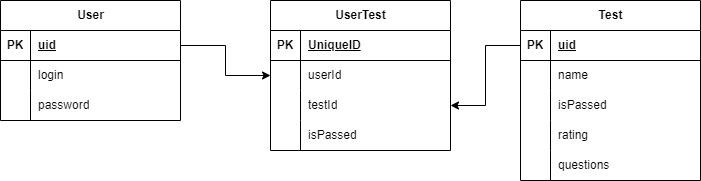

The diagram above was exported from draw.io. Its source (the exported page's mxGraphModel, read from the mxfile embedded in the PNG):
<mxGraphModel dx="1434" dy="796" grid="1" gridSize="10" guides="1" tooltips="1" connect="1" arrows="1" fold="1" page="1" pageScale="1" pageWidth="827" pageHeight="1169" math="0" shadow="0">
  <root>
    <mxCell id="0" />
    <mxCell id="1" parent="0" />
    <mxCell id="ZPU4b_86RxAxCGl5wvlN-1" value="User" style="shape=table;startSize=30;container=1;collapsible=1;childLayout=tableLayout;fixedRows=1;rowLines=0;fontStyle=1;align=center;resizeLast=1;html=1;" vertex="1" parent="1">
      <mxGeometry x="70" y="220" width="180" height="120" as="geometry" />
    </mxCell>
    <mxCell id="ZPU4b_86RxAxCGl5wvlN-2" value="" style="shape=tableRow;horizontal=0;startSize=0;swimlaneHead=0;swimlaneBody=0;fillColor=none;collapsible=0;dropTarget=0;points=[[0,0.5],[1,0.5]];portConstraint=eastwest;top=0;left=0;right=0;bottom=1;" vertex="1" parent="ZPU4b_86RxAxCGl5wvlN-1">
      <mxGeometry y="30" width="180" height="30" as="geometry" />
    </mxCell>
    <mxCell id="ZPU4b_86RxAxCGl5wvlN-3" value="PK" style="shape=partialRectangle;connectable=0;fillColor=none;top=0;left=0;bottom=0;right=0;fontStyle=1;overflow=hidden;whiteSpace=wrap;html=1;" vertex="1" parent="ZPU4b_86RxAxCGl5wvlN-2">
      <mxGeometry width="30" height="30" as="geometry">
        <mxRectangle width="30" height="30" as="alternateBounds" />
      </mxGeometry>
    </mxCell>
    <mxCell id="ZPU4b_86RxAxCGl5wvlN-4" value="uid" style="shape=partialRectangle;connectable=0;fillColor=none;top=0;left=0;bottom=0;right=0;align=left;spacingLeft=6;fontStyle=5;overflow=hidden;whiteSpace=wrap;html=1;" vertex="1" parent="ZPU4b_86RxAxCGl5wvlN-2">
      <mxGeometry x="30" width="150" height="30" as="geometry">
        <mxRectangle width="150" height="30" as="alternateBounds" />
      </mxGeometry>
    </mxCell>
    <mxCell id="ZPU4b_86RxAxCGl5wvlN-5" value="" style="shape=tableRow;horizontal=0;startSize=0;swimlaneHead=0;swimlaneBody=0;fillColor=none;collapsible=0;dropTarget=0;points=[[0,0.5],[1,0.5]];portConstraint=eastwest;top=0;left=0;right=0;bottom=0;" vertex="1" parent="ZPU4b_86RxAxCGl5wvlN-1">
      <mxGeometry y="60" width="180" height="30" as="geometry" />
    </mxCell>
    <mxCell id="ZPU4b_86RxAxCGl5wvlN-6" value="" style="shape=partialRectangle;connectable=0;fillColor=none;top=0;left=0;bottom=0;right=0;editable=1;overflow=hidden;whiteSpace=wrap;html=1;" vertex="1" parent="ZPU4b_86RxAxCGl5wvlN-5">
      <mxGeometry width="30" height="30" as="geometry">
        <mxRectangle width="30" height="30" as="alternateBounds" />
      </mxGeometry>
    </mxCell>
    <mxCell id="ZPU4b_86RxAxCGl5wvlN-7" value="login" style="shape=partialRectangle;connectable=0;fillColor=none;top=0;left=0;bottom=0;right=0;align=left;spacingLeft=6;overflow=hidden;whiteSpace=wrap;html=1;" vertex="1" parent="ZPU4b_86RxAxCGl5wvlN-5">
      <mxGeometry x="30" width="150" height="30" as="geometry">
        <mxRectangle width="150" height="30" as="alternateBounds" />
      </mxGeometry>
    </mxCell>
    <mxCell id="ZPU4b_86RxAxCGl5wvlN-8" value="" style="shape=tableRow;horizontal=0;startSize=0;swimlaneHead=0;swimlaneBody=0;fillColor=none;collapsible=0;dropTarget=0;points=[[0,0.5],[1,0.5]];portConstraint=eastwest;top=0;left=0;right=0;bottom=0;" vertex="1" parent="ZPU4b_86RxAxCGl5wvlN-1">
      <mxGeometry y="90" width="180" height="30" as="geometry" />
    </mxCell>
    <mxCell id="ZPU4b_86RxAxCGl5wvlN-9" value="" style="shape=partialRectangle;connectable=0;fillColor=none;top=0;left=0;bottom=0;right=0;editable=1;overflow=hidden;whiteSpace=wrap;html=1;" vertex="1" parent="ZPU4b_86RxAxCGl5wvlN-8">
      <mxGeometry width="30" height="30" as="geometry">
        <mxRectangle width="30" height="30" as="alternateBounds" />
      </mxGeometry>
    </mxCell>
    <mxCell id="ZPU4b_86RxAxCGl5wvlN-10" value="password" style="shape=partialRectangle;connectable=0;fillColor=none;top=0;left=0;bottom=0;right=0;align=left;spacingLeft=6;overflow=hidden;whiteSpace=wrap;html=1;" vertex="1" parent="ZPU4b_86RxAxCGl5wvlN-8">
      <mxGeometry x="30" width="150" height="30" as="geometry">
        <mxRectangle width="150" height="30" as="alternateBounds" />
      </mxGeometry>
    </mxCell>
    <mxCell id="ZPU4b_86RxAxCGl5wvlN-14" value="Test" style="shape=table;startSize=30;container=1;collapsible=1;childLayout=tableLayout;fixedRows=1;rowLines=0;fontStyle=1;align=center;resizeLast=1;html=1;" vertex="1" parent="1">
      <mxGeometry x="590" y="220" width="180" height="180" as="geometry" />
    </mxCell>
    <mxCell id="ZPU4b_86RxAxCGl5wvlN-15" value="" style="shape=tableRow;horizontal=0;startSize=0;swimlaneHead=0;swimlaneBody=0;fillColor=none;collapsible=0;dropTarget=0;points=[[0,0.5],[1,0.5]];portConstraint=eastwest;top=0;left=0;right=0;bottom=1;" vertex="1" parent="ZPU4b_86RxAxCGl5wvlN-14">
      <mxGeometry y="30" width="180" height="30" as="geometry" />
    </mxCell>
    <mxCell id="ZPU4b_86RxAxCGl5wvlN-16" value="PK" style="shape=partialRectangle;connectable=0;fillColor=none;top=0;left=0;bottom=0;right=0;fontStyle=1;overflow=hidden;whiteSpace=wrap;html=1;" vertex="1" parent="ZPU4b_86RxAxCGl5wvlN-15">
      <mxGeometry width="30" height="30" as="geometry">
        <mxRectangle width="30" height="30" as="alternateBounds" />
      </mxGeometry>
    </mxCell>
    <mxCell id="ZPU4b_86RxAxCGl5wvlN-17" value="uid" style="shape=partialRectangle;connectable=0;fillColor=none;top=0;left=0;bottom=0;right=0;align=left;spacingLeft=6;fontStyle=5;overflow=hidden;whiteSpace=wrap;html=1;" vertex="1" parent="ZPU4b_86RxAxCGl5wvlN-15">
      <mxGeometry x="30" width="150" height="30" as="geometry">
        <mxRectangle width="150" height="30" as="alternateBounds" />
      </mxGeometry>
    </mxCell>
    <mxCell id="ZPU4b_86RxAxCGl5wvlN-18" value="" style="shape=tableRow;horizontal=0;startSize=0;swimlaneHead=0;swimlaneBody=0;fillColor=none;collapsible=0;dropTarget=0;points=[[0,0.5],[1,0.5]];portConstraint=eastwest;top=0;left=0;right=0;bottom=0;" vertex="1" parent="ZPU4b_86RxAxCGl5wvlN-14">
      <mxGeometry y="60" width="180" height="30" as="geometry" />
    </mxCell>
    <mxCell id="ZPU4b_86RxAxCGl5wvlN-19" value="" style="shape=partialRectangle;connectable=0;fillColor=none;top=0;left=0;bottom=0;right=0;editable=1;overflow=hidden;whiteSpace=wrap;html=1;" vertex="1" parent="ZPU4b_86RxAxCGl5wvlN-18">
      <mxGeometry width="30" height="30" as="geometry">
        <mxRectangle width="30" height="30" as="alternateBounds" />
      </mxGeometry>
    </mxCell>
    <mxCell id="ZPU4b_86RxAxCGl5wvlN-20" value="name" style="shape=partialRectangle;connectable=0;fillColor=none;top=0;left=0;bottom=0;right=0;align=left;spacingLeft=6;overflow=hidden;whiteSpace=wrap;html=1;" vertex="1" parent="ZPU4b_86RxAxCGl5wvlN-18">
      <mxGeometry x="30" width="150" height="30" as="geometry">
        <mxRectangle width="150" height="30" as="alternateBounds" />
      </mxGeometry>
    </mxCell>
    <mxCell id="ZPU4b_86RxAxCGl5wvlN-21" value="" style="shape=tableRow;horizontal=0;startSize=0;swimlaneHead=0;swimlaneBody=0;fillColor=none;collapsible=0;dropTarget=0;points=[[0,0.5],[1,0.5]];portConstraint=eastwest;top=0;left=0;right=0;bottom=0;" vertex="1" parent="ZPU4b_86RxAxCGl5wvlN-14">
      <mxGeometry y="90" width="180" height="30" as="geometry" />
    </mxCell>
    <mxCell id="ZPU4b_86RxAxCGl5wvlN-22" value="" style="shape=partialRectangle;connectable=0;fillColor=none;top=0;left=0;bottom=0;right=0;editable=1;overflow=hidden;whiteSpace=wrap;html=1;" vertex="1" parent="ZPU4b_86RxAxCGl5wvlN-21">
      <mxGeometry width="30" height="30" as="geometry">
        <mxRectangle width="30" height="30" as="alternateBounds" />
      </mxGeometry>
    </mxCell>
    <mxCell id="ZPU4b_86RxAxCGl5wvlN-23" value="isPassed" style="shape=partialRectangle;connectable=0;fillColor=none;top=0;left=0;bottom=0;right=0;align=left;spacingLeft=6;overflow=hidden;whiteSpace=wrap;html=1;" vertex="1" parent="ZPU4b_86RxAxCGl5wvlN-21">
      <mxGeometry x="30" width="150" height="30" as="geometry">
        <mxRectangle width="150" height="30" as="alternateBounds" />
      </mxGeometry>
    </mxCell>
    <mxCell id="ZPU4b_86RxAxCGl5wvlN-24" value="" style="shape=tableRow;horizontal=0;startSize=0;swimlaneHead=0;swimlaneBody=0;fillColor=none;collapsible=0;dropTarget=0;points=[[0,0.5],[1,0.5]];portConstraint=eastwest;top=0;left=0;right=0;bottom=0;" vertex="1" parent="ZPU4b_86RxAxCGl5wvlN-14">
      <mxGeometry y="120" width="180" height="30" as="geometry" />
    </mxCell>
    <mxCell id="ZPU4b_86RxAxCGl5wvlN-25" value="" style="shape=partialRectangle;connectable=0;fillColor=none;top=0;left=0;bottom=0;right=0;editable=1;overflow=hidden;whiteSpace=wrap;html=1;" vertex="1" parent="ZPU4b_86RxAxCGl5wvlN-24">
      <mxGeometry width="30" height="30" as="geometry">
        <mxRectangle width="30" height="30" as="alternateBounds" />
      </mxGeometry>
    </mxCell>
    <mxCell id="ZPU4b_86RxAxCGl5wvlN-26" value="rating" style="shape=partialRectangle;connectable=0;fillColor=none;top=0;left=0;bottom=0;right=0;align=left;spacingLeft=6;overflow=hidden;whiteSpace=wrap;html=1;" vertex="1" parent="ZPU4b_86RxAxCGl5wvlN-24">
      <mxGeometry x="30" width="150" height="30" as="geometry">
        <mxRectangle width="150" height="30" as="alternateBounds" />
      </mxGeometry>
    </mxCell>
    <mxCell id="ZPU4b_86RxAxCGl5wvlN-27" value="" style="shape=tableRow;horizontal=0;startSize=0;swimlaneHead=0;swimlaneBody=0;fillColor=none;collapsible=0;dropTarget=0;points=[[0,0.5],[1,0.5]];portConstraint=eastwest;top=0;left=0;right=0;bottom=0;" vertex="1" parent="ZPU4b_86RxAxCGl5wvlN-14">
      <mxGeometry y="150" width="180" height="30" as="geometry" />
    </mxCell>
    <mxCell id="ZPU4b_86RxAxCGl5wvlN-28" value="" style="shape=partialRectangle;connectable=0;fillColor=none;top=0;left=0;bottom=0;right=0;editable=1;overflow=hidden;whiteSpace=wrap;html=1;" vertex="1" parent="ZPU4b_86RxAxCGl5wvlN-27">
      <mxGeometry width="30" height="30" as="geometry">
        <mxRectangle width="30" height="30" as="alternateBounds" />
      </mxGeometry>
    </mxCell>
    <mxCell id="ZPU4b_86RxAxCGl5wvlN-29" value="questions" style="shape=partialRectangle;connectable=0;fillColor=none;top=0;left=0;bottom=0;right=0;align=left;spacingLeft=6;overflow=hidden;whiteSpace=wrap;html=1;" vertex="1" parent="ZPU4b_86RxAxCGl5wvlN-27">
      <mxGeometry x="30" width="150" height="30" as="geometry">
        <mxRectangle width="150" height="30" as="alternateBounds" />
      </mxGeometry>
    </mxCell>
    <mxCell id="ZPU4b_86RxAxCGl5wvlN-30" value="UserTest" style="shape=table;startSize=30;container=1;collapsible=1;childLayout=tableLayout;fixedRows=1;rowLines=0;fontStyle=1;align=center;resizeLast=1;html=1;" vertex="1" parent="1">
      <mxGeometry x="340" y="220" width="180" height="150" as="geometry" />
    </mxCell>
    <mxCell id="ZPU4b_86RxAxCGl5wvlN-31" value="" style="shape=tableRow;horizontal=0;startSize=0;swimlaneHead=0;swimlaneBody=0;fillColor=none;collapsible=0;dropTarget=0;points=[[0,0.5],[1,0.5]];portConstraint=eastwest;top=0;left=0;right=0;bottom=1;" vertex="1" parent="ZPU4b_86RxAxCGl5wvlN-30">
      <mxGeometry y="30" width="180" height="30" as="geometry" />
    </mxCell>
    <mxCell id="ZPU4b_86RxAxCGl5wvlN-32" value="PK" style="shape=partialRectangle;connectable=0;fillColor=none;top=0;left=0;bottom=0;right=0;fontStyle=1;overflow=hidden;whiteSpace=wrap;html=1;" vertex="1" parent="ZPU4b_86RxAxCGl5wvlN-31">
      <mxGeometry width="30" height="30" as="geometry">
        <mxRectangle width="30" height="30" as="alternateBounds" />
      </mxGeometry>
    </mxCell>
    <mxCell id="ZPU4b_86RxAxCGl5wvlN-33" value="UniqueID" style="shape=partialRectangle;connectable=0;fillColor=none;top=0;left=0;bottom=0;right=0;align=left;spacingLeft=6;fontStyle=5;overflow=hidden;whiteSpace=wrap;html=1;" vertex="1" parent="ZPU4b_86RxAxCGl5wvlN-31">
      <mxGeometry x="30" width="150" height="30" as="geometry">
        <mxRectangle width="150" height="30" as="alternateBounds" />
      </mxGeometry>
    </mxCell>
    <mxCell id="ZPU4b_86RxAxCGl5wvlN-34" value="" style="shape=tableRow;horizontal=0;startSize=0;swimlaneHead=0;swimlaneBody=0;fillColor=none;collapsible=0;dropTarget=0;points=[[0,0.5],[1,0.5]];portConstraint=eastwest;top=0;left=0;right=0;bottom=0;" vertex="1" parent="ZPU4b_86RxAxCGl5wvlN-30">
      <mxGeometry y="60" width="180" height="30" as="geometry" />
    </mxCell>
    <mxCell id="ZPU4b_86RxAxCGl5wvlN-35" value="" style="shape=partialRectangle;connectable=0;fillColor=none;top=0;left=0;bottom=0;right=0;editable=1;overflow=hidden;whiteSpace=wrap;html=1;" vertex="1" parent="ZPU4b_86RxAxCGl5wvlN-34">
      <mxGeometry width="30" height="30" as="geometry">
        <mxRectangle width="30" height="30" as="alternateBounds" />
      </mxGeometry>
    </mxCell>
    <mxCell id="ZPU4b_86RxAxCGl5wvlN-36" value="userId" style="shape=partialRectangle;connectable=0;fillColor=none;top=0;left=0;bottom=0;right=0;align=left;spacingLeft=6;overflow=hidden;whiteSpace=wrap;html=1;" vertex="1" parent="ZPU4b_86RxAxCGl5wvlN-34">
      <mxGeometry x="30" width="150" height="30" as="geometry">
        <mxRectangle width="150" height="30" as="alternateBounds" />
      </mxGeometry>
    </mxCell>
    <mxCell id="ZPU4b_86RxAxCGl5wvlN-37" value="" style="shape=tableRow;horizontal=0;startSize=0;swimlaneHead=0;swimlaneBody=0;fillColor=none;collapsible=0;dropTarget=0;points=[[0,0.5],[1,0.5]];portConstraint=eastwest;top=0;left=0;right=0;bottom=0;" vertex="1" parent="ZPU4b_86RxAxCGl5wvlN-30">
      <mxGeometry y="90" width="180" height="30" as="geometry" />
    </mxCell>
    <mxCell id="ZPU4b_86RxAxCGl5wvlN-38" value="" style="shape=partialRectangle;connectable=0;fillColor=none;top=0;left=0;bottom=0;right=0;editable=1;overflow=hidden;whiteSpace=wrap;html=1;" vertex="1" parent="ZPU4b_86RxAxCGl5wvlN-37">
      <mxGeometry width="30" height="30" as="geometry">
        <mxRectangle width="30" height="30" as="alternateBounds" />
      </mxGeometry>
    </mxCell>
    <mxCell id="ZPU4b_86RxAxCGl5wvlN-39" value="testId" style="shape=partialRectangle;connectable=0;fillColor=none;top=0;left=0;bottom=0;right=0;align=left;spacingLeft=6;overflow=hidden;whiteSpace=wrap;html=1;" vertex="1" parent="ZPU4b_86RxAxCGl5wvlN-37">
      <mxGeometry x="30" width="150" height="30" as="geometry">
        <mxRectangle width="150" height="30" as="alternateBounds" />
      </mxGeometry>
    </mxCell>
    <mxCell id="ZPU4b_86RxAxCGl5wvlN-45" value="" style="shape=tableRow;horizontal=0;startSize=0;swimlaneHead=0;swimlaneBody=0;fillColor=none;collapsible=0;dropTarget=0;points=[[0,0.5],[1,0.5]];portConstraint=eastwest;top=0;left=0;right=0;bottom=0;" vertex="1" parent="ZPU4b_86RxAxCGl5wvlN-30">
      <mxGeometry y="120" width="180" height="30" as="geometry" />
    </mxCell>
    <mxCell id="ZPU4b_86RxAxCGl5wvlN-46" value="" style="shape=partialRectangle;connectable=0;fillColor=none;top=0;left=0;bottom=0;right=0;editable=1;overflow=hidden;whiteSpace=wrap;html=1;" vertex="1" parent="ZPU4b_86RxAxCGl5wvlN-45">
      <mxGeometry width="30" height="30" as="geometry">
        <mxRectangle width="30" height="30" as="alternateBounds" />
      </mxGeometry>
    </mxCell>
    <mxCell id="ZPU4b_86RxAxCGl5wvlN-47" value="isPassed" style="shape=partialRectangle;connectable=0;fillColor=none;top=0;left=0;bottom=0;right=0;align=left;spacingLeft=6;overflow=hidden;whiteSpace=wrap;html=1;" vertex="1" parent="ZPU4b_86RxAxCGl5wvlN-45">
      <mxGeometry x="30" width="150" height="30" as="geometry">
        <mxRectangle width="150" height="30" as="alternateBounds" />
      </mxGeometry>
    </mxCell>
    <mxCell id="ZPU4b_86RxAxCGl5wvlN-43" style="edgeStyle=orthogonalEdgeStyle;rounded=0;orthogonalLoop=1;jettySize=auto;html=1;exitX=0;exitY=0.5;exitDx=0;exitDy=0;entryX=1;entryY=0.5;entryDx=0;entryDy=0;" edge="1" parent="1" source="ZPU4b_86RxAxCGl5wvlN-15" target="ZPU4b_86RxAxCGl5wvlN-37">
      <mxGeometry relative="1" as="geometry" />
    </mxCell>
    <mxCell id="ZPU4b_86RxAxCGl5wvlN-44" style="edgeStyle=orthogonalEdgeStyle;rounded=0;orthogonalLoop=1;jettySize=auto;html=1;exitX=1;exitY=0.5;exitDx=0;exitDy=0;entryX=0;entryY=0.5;entryDx=0;entryDy=0;" edge="1" parent="1" source="ZPU4b_86RxAxCGl5wvlN-2" target="ZPU4b_86RxAxCGl5wvlN-34">
      <mxGeometry relative="1" as="geometry" />
    </mxCell>
  </root>
</mxGraphModel>